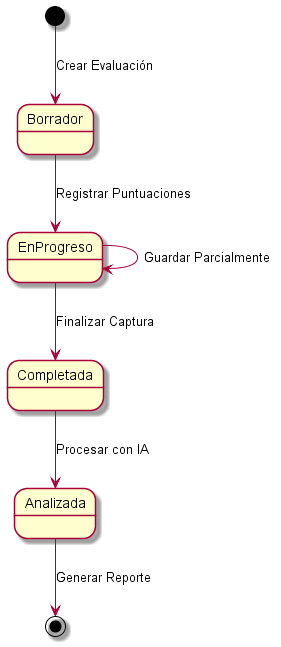

The diagram above was rendered by PlantUML. Its source (embedded in the PNG):
@startuml
[*] --> Borrador : Crear Evaluación
Borrador --> EnProgreso : Registrar Puntuaciones
EnProgreso --> EnProgreso : Guardar Parcialmente
EnProgreso --> Completada : Finalizar Captura
Completada --> Analizada : Procesar con IA
Analizada --> [*] : Generar Reporte
@enduml